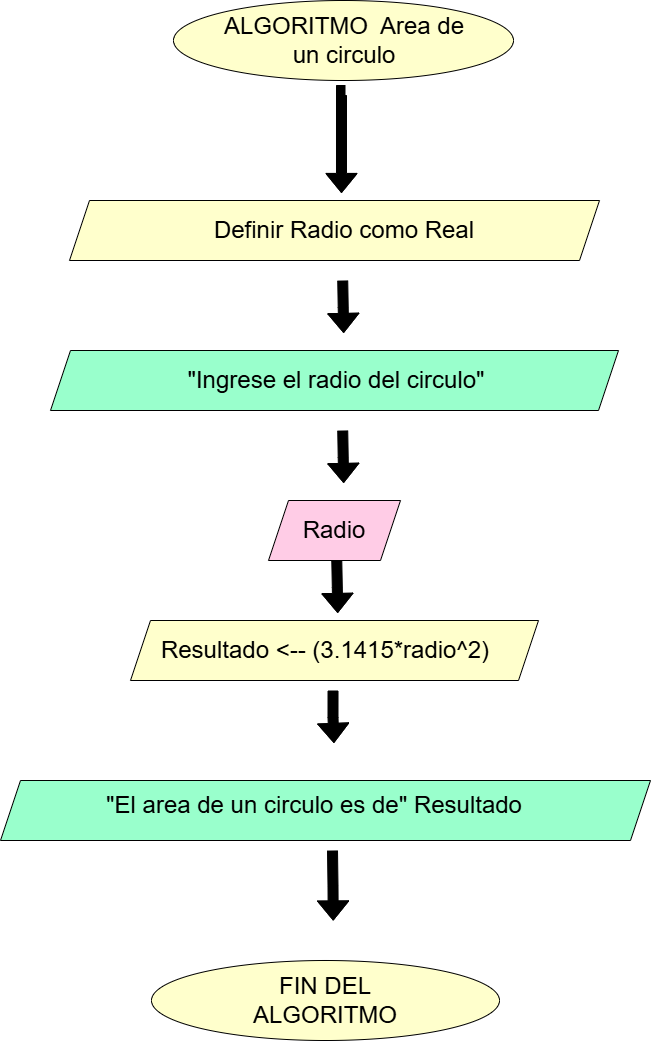

The diagram above was exported from draw.io. Its source (the exported page's mxGraphModel, read from the mxfile embedded in the PNG):
<mxGraphModel dx="1135" dy="1027" grid="1" gridSize="10" guides="1" tooltips="1" connect="1" arrows="1" fold="1" page="1" pageScale="1" pageWidth="827" pageHeight="1169" math="0" shadow="0">
  <root>
    <mxCell id="0" />
    <mxCell id="1" parent="0" />
    <mxCell id="ifw13N7sbAjDR6ziFt2J-1" value="" style="ellipse;whiteSpace=wrap;html=1;strokeColor=light-dark(#000000,#FFFFFF);fillColor=light-dark(#FFFFCC,var(--ge-dark-color, #121212));" parent="1" vertex="1">
      <mxGeometry x="253" y="40" width="340" height="80" as="geometry" />
    </mxCell>
    <mxCell id="ifw13N7sbAjDR6ziFt2J-7" value="" style="shape=parallelogram;perimeter=parallelogramPerimeter;whiteSpace=wrap;html=1;fixedSize=1;fillColor=light-dark(#99FFCC,#000000);" parent="1" vertex="1">
      <mxGeometry x="80" y="820" width="650" height="60" as="geometry" />
    </mxCell>
    <mxCell id="ifw13N7sbAjDR6ziFt2J-11" value="" style="shape=parallelogram;perimeter=parallelogramPerimeter;whiteSpace=wrap;html=1;fixedSize=1;fillColor=light-dark(#FFCCE6,#000000);" parent="1" vertex="1">
      <mxGeometry x="348" y="540" width="132" height="60" as="geometry" />
    </mxCell>
    <mxCell id="ifw13N7sbAjDR6ziFt2J-13" value="" style="ellipse;whiteSpace=wrap;html=1;fillColor=light-dark(#FFFFCC,#000000);" parent="1" vertex="1">
      <mxGeometry x="231" y="1000" width="348" height="80" as="geometry" />
    </mxCell>
    <mxCell id="ifw13N7sbAjDR6ziFt2J-14" value="&lt;font style=&quot;font-size: 24px;&quot;&gt;ALGORITMO&amp;nbsp; Area de un circulo&lt;/font&gt;" style="text;html=1;align=center;verticalAlign=middle;whiteSpace=wrap;rounded=0;" parent="1" vertex="1">
      <mxGeometry x="299" y="65" width="250" height="30" as="geometry" />
    </mxCell>
    <mxCell id="ifw13N7sbAjDR6ziFt2J-19" value="&lt;span style=&quot;font-size: 24px;&quot;&gt;&quot;El area de un circulo es de&quot; Resultado&lt;/span&gt;" style="text;html=1;align=center;verticalAlign=middle;whiteSpace=wrap;rounded=0;" parent="1" vertex="1">
      <mxGeometry x="109" y="830" width="570" height="30" as="geometry" />
    </mxCell>
    <mxCell id="ifw13N7sbAjDR6ziFt2J-21" value="&lt;font style=&quot;font-size: 24px;&quot;&gt;FIN DEL ALGORITMO&lt;/font&gt;" style="text;html=1;align=center;verticalAlign=middle;whiteSpace=wrap;rounded=0;" parent="1" vertex="1">
      <mxGeometry x="290" y="1025" width="230" height="30" as="geometry" />
    </mxCell>
    <mxCell id="ifw13N7sbAjDR6ziFt2J-23" value="" style="edgeStyle=orthogonalEdgeStyle;rounded=0;orthogonalLoop=1;jettySize=auto;html=1;shape=flexArrow;fillColor=#000000;" parent="1" edge="1">
      <mxGeometry relative="1" as="geometry">
        <mxPoint x="425" y="130" as="sourcePoint" />
        <mxPoint x="420.9922222222222" y="232.44" as="targetPoint" />
        <Array as="points">
          <mxPoint x="421" y="130" />
        </Array>
      </mxGeometry>
    </mxCell>
    <mxCell id="ifw13N7sbAjDR6ziFt2J-26" value="" style="edgeStyle=orthogonalEdgeStyle;rounded=0;orthogonalLoop=1;jettySize=auto;html=1;exitX=0.518;exitY=1.032;exitDx=0;exitDy=0;exitPerimeter=0;shape=flexArrow;fillColor=#000000;" parent="1" edge="1">
      <mxGeometry relative="1" as="geometry">
        <mxPoint x="422.23" y="320" as="sourcePoint" />
        <mxPoint x="423.13222222222225" y="372.44" as="targetPoint" />
      </mxGeometry>
    </mxCell>
    <mxCell id="ifw13N7sbAjDR6ziFt2J-27" value="" style="edgeStyle=orthogonalEdgeStyle;rounded=0;orthogonalLoop=1;jettySize=auto;html=1;exitX=0.518;exitY=1.032;exitDx=0;exitDy=0;exitPerimeter=0;shape=flexArrow;fillColor=#000000;" parent="1" edge="1">
      <mxGeometry relative="1" as="geometry">
        <mxPoint x="422.23" y="470" as="sourcePoint" />
        <mxPoint x="423.13222222222225" y="522.44" as="targetPoint" />
      </mxGeometry>
    </mxCell>
    <mxCell id="ifw13N7sbAjDR6ziFt2J-29" value="" style="edgeStyle=orthogonalEdgeStyle;rounded=0;orthogonalLoop=1;jettySize=auto;html=1;exitX=0.518;exitY=1.032;exitDx=0;exitDy=0;exitPerimeter=0;shape=flexArrow;fillColor=#000000;" parent="1" edge="1">
      <mxGeometry relative="1" as="geometry">
        <mxPoint x="416.28000000000003" y="600" as="sourcePoint" />
        <mxPoint x="417.18222222222226" y="652.44" as="targetPoint" />
      </mxGeometry>
    </mxCell>
    <mxCell id="ifw13N7sbAjDR6ziFt2J-31" value="" style="edgeStyle=orthogonalEdgeStyle;rounded=0;orthogonalLoop=1;jettySize=auto;html=1;exitX=0.518;exitY=1.032;exitDx=0;exitDy=0;exitPerimeter=0;shape=flexArrow;fillColor=#000000;" parent="1" edge="1">
      <mxGeometry relative="1" as="geometry">
        <mxPoint x="412" y="890" as="sourcePoint" />
        <mxPoint x="412.7" y="960" as="targetPoint" />
      </mxGeometry>
    </mxCell>
    <mxCell id="BeiV8zteWLlHi6kT2oK7-1" value="" style="shape=parallelogram;perimeter=parallelogramPerimeter;whiteSpace=wrap;html=1;fixedSize=1;fillColor=light-dark(#FFFFCC,var(--ge-dark-color, #121212));" vertex="1" parent="1">
      <mxGeometry x="210" y="660" width="408" height="60" as="geometry" />
    </mxCell>
    <mxCell id="BeiV8zteWLlHi6kT2oK7-3" value="&lt;font style=&quot;font-size: 24px;&quot;&gt;Radio&lt;/font&gt;" style="text;html=1;align=center;verticalAlign=middle;whiteSpace=wrap;rounded=0;fillColor=none;" vertex="1" parent="1">
      <mxGeometry x="259" y="555" width="310" height="30" as="geometry" />
    </mxCell>
    <mxCell id="BeiV8zteWLlHi6kT2oK7-4" value="" style="shape=parallelogram;perimeter=parallelogramPerimeter;whiteSpace=wrap;html=1;fixedSize=1;fillColor=light-dark(#FFFFCC,#000000);" vertex="1" parent="1">
      <mxGeometry x="149" y="240" width="530" height="60" as="geometry" />
    </mxCell>
    <mxCell id="BeiV8zteWLlHi6kT2oK7-5" value="&lt;span style=&quot;font-size: 24px;&quot;&gt;Definir Radio como Real&lt;/span&gt;" style="text;html=1;align=center;verticalAlign=middle;whiteSpace=wrap;rounded=0;" vertex="1" parent="1">
      <mxGeometry x="159" y="255" width="530" height="30" as="geometry" />
    </mxCell>
    <mxCell id="BeiV8zteWLlHi6kT2oK7-6" value="" style="shape=parallelogram;perimeter=parallelogramPerimeter;whiteSpace=wrap;html=1;fixedSize=1;fillColor=light-dark(#99FFCC,#000000);" vertex="1" parent="1">
      <mxGeometry x="130" y="390" width="568" height="60" as="geometry" />
    </mxCell>
    <mxCell id="BeiV8zteWLlHi6kT2oK7-7" value="&lt;span style=&quot;font-size: 24px;&quot;&gt;&quot;Ingrese el radio del circulo&quot;&lt;/span&gt;" style="text;html=1;align=center;verticalAlign=middle;whiteSpace=wrap;rounded=0;" vertex="1" parent="1">
      <mxGeometry x="151" y="405" width="530" height="30" as="geometry" />
    </mxCell>
    <mxCell id="BeiV8zteWLlHi6kT2oK7-12" value="" style="edgeStyle=orthogonalEdgeStyle;rounded=0;orthogonalLoop=1;jettySize=auto;html=1;exitX=0.518;exitY=1.032;exitDx=0;exitDy=0;exitPerimeter=0;shape=flexArrow;fillColor=#000000;" edge="1" parent="1">
      <mxGeometry relative="1" as="geometry">
        <mxPoint x="412.52" y="730" as="sourcePoint" />
        <mxPoint x="413.4222222222222" y="782.44" as="targetPoint" />
        <Array as="points">
          <mxPoint x="412.21999999999997" y="757" />
          <mxPoint x="413.21999999999997" y="757" />
        </Array>
      </mxGeometry>
    </mxCell>
    <mxCell id="ifw13N7sbAjDR6ziFt2J-17" value="&lt;span style=&quot;font-size: 24px;&quot;&gt;Resultado &amp;lt;-- (3.1415*radio^2)&lt;/span&gt;" style="text;html=1;align=center;verticalAlign=middle;whiteSpace=wrap;rounded=0;" parent="1" vertex="1">
      <mxGeometry x="140" y="675" width="530" height="30" as="geometry" />
    </mxCell>
  </root>
</mxGraphModel>